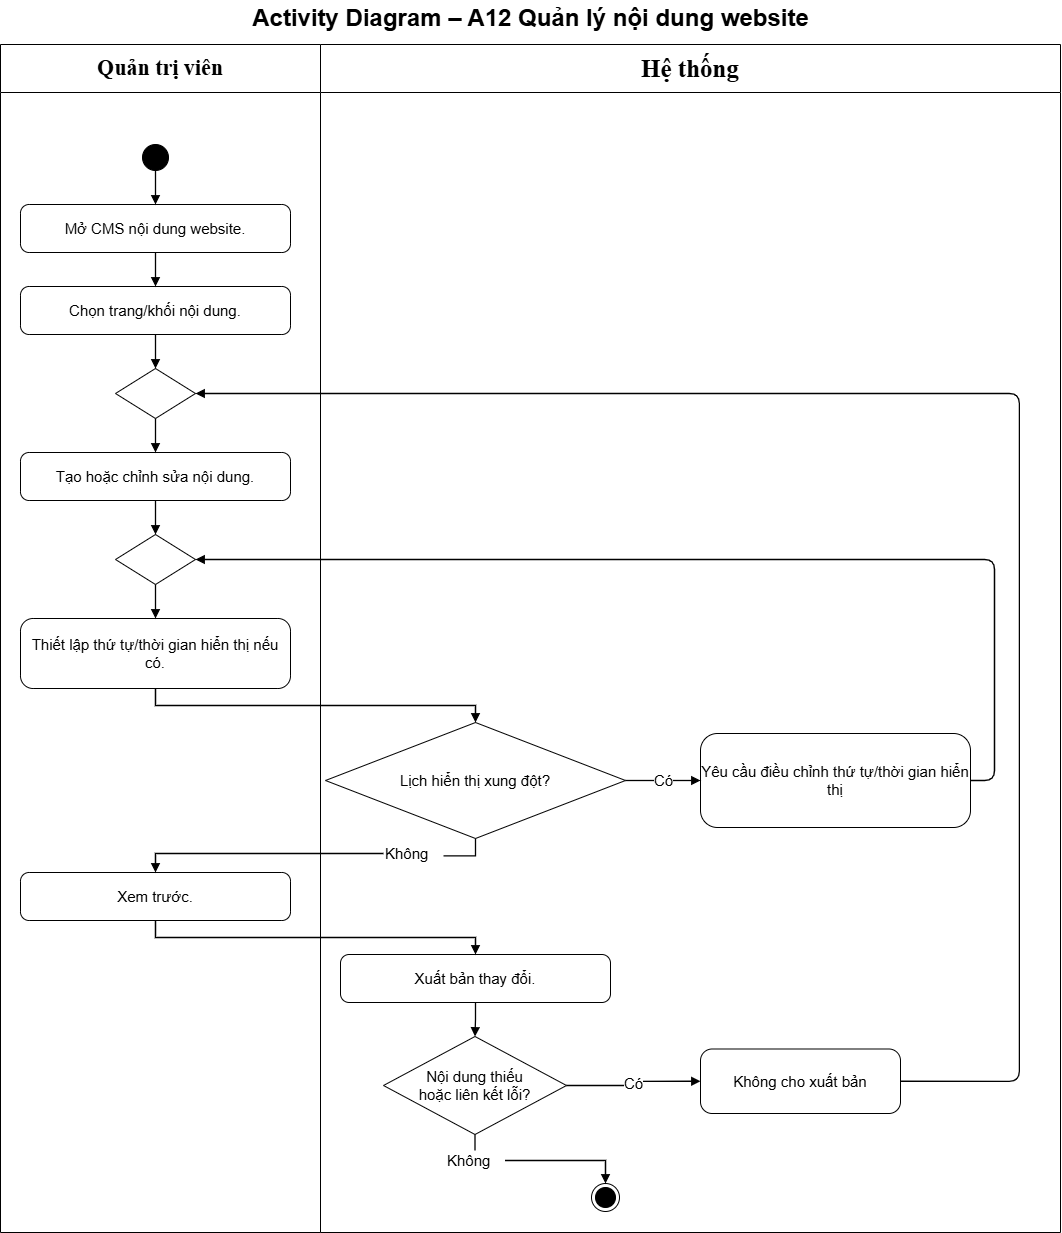

The diagram above was exported from draw.io. Its source (the exported page's mxGraphModel, read from the mxfile embedded in the PNG):
<mxGraphModel dx="2061" dy="1253" grid="0" gridSize="10" guides="1" tooltips="1" connect="1" arrows="1" fold="1" page="1" pageScale="1" pageWidth="1100" pageHeight="1272" math="0" shadow="0">
  <root>
    <mxCell id="0" />
    <mxCell id="1" parent="0" />
    <mxCell id="c3" parent="1" style="swimlane;whiteSpace=wrap;html=1;fontSize=20;startSize=48;swimlaneFillColor=#ffffff;fontFamily=Helvetica;collapsible=0" value="&lt;b&gt;&lt;font style=&quot;font-size: 22px;&quot; face=&quot;Times New Roman&quot;&gt;Quản trị viên&lt;/font&gt;&lt;/b&gt;" vertex="1">
      <mxGeometry height="1188" width="320" x="20" y="54" as="geometry" />
    </mxCell>
    <mxCell id="c4" parent="1" style="swimlane;whiteSpace=wrap;html=1;fontSize=22;startSize=48;swimlaneFillColor=#ffffff;fontFamily=Helvetica;collapsible=0" value="&lt;b&gt;&lt;font face=&quot;Times New Roman&quot; style=&quot;font-size: 25px;&quot;&gt;Hệ thống&lt;/font&gt;&lt;/b&gt;" vertex="1">
      <mxGeometry height="1188" width="740" x="340" y="54" as="geometry" />
    </mxCell>
    <mxCell id="c28" parent="c4" style="rhombus;whiteSpace=wrap;html=1;fontSize=15;fontFamily=Helvetica" value="Nội dung thiếu&lt;div&gt;hoặc liên kết lỗi?&lt;/div&gt;" vertex="1">
      <mxGeometry height="98" width="183" x="63" y="992" as="geometry" />
    </mxCell>
    <mxCell id="c32" parent="c4" style="text;html=1;align=left;verticalAlign=middle;fontSize=15;" value="Không" vertex="1">
      <mxGeometry height="20" width="60" x="124.5" y="1106" as="geometry" />
    </mxCell>
    <mxCell id="URMXPS8IB_iBBDPwAVwo-2" edge="1" parent="c4" source="c28" style="edgeStyle=orthogonalEdgeStyle;rounded=0;html=1;endArrow=none;endFill=0;strokeWidth=1.3;fontSize=15;labelBackgroundColor=#ffffff;exitX=0.5;exitY=1;" target="c32" value="">
      <mxGeometry relative="1" x="-0.0345" as="geometry">
        <mxPoint x="154" y="1090" as="sourcePoint" />
        <mxPoint x="155" y="1142" as="targetPoint" />
      </mxGeometry>
    </mxCell>
    <mxCell id="c33" parent="c4" style="ellipse;html=1;shape=endState;fillColor=#000000;strokeColor=#000000" value="" vertex="1">
      <mxGeometry height="28" width="28" x="271" y="1139" as="geometry" />
    </mxCell>
    <mxCell id="c34" edge="1" parent="c4" source="c32" style="edgeStyle=orthogonalEdgeStyle;rounded=0;html=1;endArrow=block;endFill=1;strokeColor=#000000;strokeWidth=1.3;fontSize=16;labelBackgroundColor=#ffffff;entryX=0.5;entryY=0" target="c33" value="">
      <mxGeometry relative="1" as="geometry" />
    </mxCell>
    <mxCell id="c30" parent="c4" style="rounded=1;arcSize=18;whiteSpace=wrap;html=1;fontSize=15;fontFamily=Helvetica" value="Không cho xuất bản" vertex="1">
      <mxGeometry height="64.5" width="200" x="380" y="1004.5" as="geometry" />
    </mxCell>
    <mxCell id="c31" edge="1" parent="c4" source="c28" style="edgeStyle=orthogonalEdgeStyle;rounded=0;html=1;endArrow=block;endFill=1;strokeWidth=1.3;fontSize=15;labelBackgroundColor=#ffffff;exitX=1;exitY=0.5;entryX=0;entryY=0.5" target="c30" value="Có">
      <mxGeometry relative="1" as="geometry" />
    </mxCell>
    <mxCell id="c5" parent="1" style="text;html=1;align=center;verticalAlign=middle;fontSize=24;fontStyle=1;fontFamily=Helvetica" value="Activity Diagram – A12 Quản lý nội dung website" vertex="1">
      <mxGeometry height="36" width="1060" x="20" y="10" as="geometry" />
    </mxCell>
    <mxCell id="c6" parent="1" style="ellipse;fillColor=#000000;strokeColor=#000000;html=1" value="" vertex="1">
      <mxGeometry height="26" width="26" x="162" y="154" as="geometry" />
    </mxCell>
    <mxCell id="c7" parent="1" style="rounded=1;arcSize=18;whiteSpace=wrap;html=1;fontSize=15;fontFamily=Helvetica" value="Mở CMS nội dung website." vertex="1">
      <mxGeometry height="48" width="270" x="40" y="214" as="geometry" />
    </mxCell>
    <mxCell id="c8" edge="1" parent="1" source="c6" style="edgeStyle=orthogonalEdgeStyle;rounded=0;html=1;endArrow=block;endFill=1;strokeColor=#000000;strokeWidth=1.3;fontSize=15;labelBackgroundColor=#ffffff;exitX=0.5;exitY=1;entryX=0.5;entryY=0" target="c7" value="">
      <mxGeometry relative="1" as="geometry" />
    </mxCell>
    <mxCell id="c9" parent="1" style="rounded=1;arcSize=18;whiteSpace=wrap;html=1;fontSize=15;fontFamily=Helvetica" value="Chọn trang/khối nội dung." vertex="1">
      <mxGeometry height="48" width="270" x="40" y="296" as="geometry" />
    </mxCell>
    <mxCell id="c10" edge="1" parent="1" source="c7" style="edgeStyle=orthogonalEdgeStyle;rounded=0;html=1;endArrow=block;endFill=1;strokeWidth=1.3;fontSize=15;labelBackgroundColor=#ffffff;exitX=0.5;exitY=1;entryX=0.5;entryY=0" target="c9" value="">
      <mxGeometry relative="1" as="geometry" />
    </mxCell>
    <mxCell id="c11" parent="1" style="rhombus;html=1;fontSize=15;" value="" vertex="1">
      <mxGeometry height="50" width="80" x="135" y="378" as="geometry" />
    </mxCell>
    <mxCell id="c12" edge="1" parent="1" source="c9" style="edgeStyle=orthogonalEdgeStyle;rounded=0;html=1;endArrow=block;endFill=1;strokeWidth=1.3;fontSize=15;labelBackgroundColor=#ffffff;exitX=0.5;exitY=1;entryX=0.5;entryY=0" target="c11" value="">
      <mxGeometry relative="1" as="geometry" />
    </mxCell>
    <mxCell id="c13" parent="1" style="rounded=1;arcSize=18;whiteSpace=wrap;html=1;fontSize=15;fontFamily=Helvetica" value="Tạo hoặc chỉnh sửa nội dung." vertex="1">
      <mxGeometry height="48" width="270" x="40" y="462" as="geometry" />
    </mxCell>
    <mxCell id="c14" edge="1" parent="1" source="c11" style="edgeStyle=orthogonalEdgeStyle;rounded=0;html=1;endArrow=block;endFill=1;strokeWidth=1.3;fontSize=15;labelBackgroundColor=#ffffff;exitX=0.5;exitY=1;entryX=0.5;entryY=0" target="c13" value="">
      <mxGeometry relative="1" as="geometry" />
    </mxCell>
    <mxCell id="c15" parent="1" style="rhombus;html=1;fontSize=15;" value="" vertex="1">
      <mxGeometry height="50" width="80" x="135" y="544" as="geometry" />
    </mxCell>
    <mxCell id="c16" edge="1" parent="1" source="c13" style="edgeStyle=orthogonalEdgeStyle;rounded=0;html=1;endArrow=block;endFill=1;strokeWidth=1.3;fontSize=15;labelBackgroundColor=#ffffff;exitX=0.5;exitY=1;entryX=0.5;entryY=0" target="c15" value="">
      <mxGeometry relative="1" as="geometry" />
    </mxCell>
    <mxCell id="c17" parent="1" style="rounded=1;arcSize=18;whiteSpace=wrap;html=1;fontSize=15;fontFamily=Helvetica" value="Thiết lập thứ tự/thời gian hiển thị nếu có." vertex="1">
      <mxGeometry height="70" width="270" x="40" y="628" as="geometry" />
    </mxCell>
    <mxCell id="c18" edge="1" parent="1" source="c15" style="edgeStyle=orthogonalEdgeStyle;rounded=0;html=1;endArrow=block;endFill=1;strokeWidth=1.3;fontSize=15;labelBackgroundColor=#ffffff;exitX=0.5;exitY=1;entryX=0.5;entryY=0" target="c17" value="">
      <mxGeometry relative="1" as="geometry" />
    </mxCell>
    <mxCell id="c19" parent="1" style="rhombus;whiteSpace=wrap;html=1;fontSize=15;fontFamily=Helvetica" value="Lịch hiển thị xung đột?" vertex="1">
      <mxGeometry height="116" width="300" x="345" y="732" as="geometry" />
    </mxCell>
    <mxCell id="c20" edge="1" parent="1" source="c17" style="edgeStyle=orthogonalEdgeStyle;rounded=0;html=1;endArrow=block;endFill=1;strokeWidth=1.3;fontSize=15;labelBackgroundColor=#ffffff;exitX=0.5;exitY=1;entryX=0.5;entryY=0" target="c19" value="">
      <mxGeometry relative="1" as="geometry" />
    </mxCell>
    <mxCell id="c21" parent="1" style="rounded=1;arcSize=18;whiteSpace=wrap;html=1;fontSize=15;fontFamily=Helvetica" value="Yêu cầu điều chỉnh thứ tự/thời gian hiển thị" vertex="1">
      <mxGeometry height="94" width="270" x="720" y="743" as="geometry" />
    </mxCell>
    <mxCell id="c22" edge="1" parent="1" source="c19" style="edgeStyle=orthogonalEdgeStyle;rounded=0;html=1;endArrow=block;endFill=1;strokeWidth=1.3;fontSize=15;labelBackgroundColor=#ffffff;exitX=1;exitY=0.5;entryX=0;entryY=0.5" target="c21" value="Có">
      <mxGeometry relative="1" as="geometry" />
    </mxCell>
    <mxCell id="c24" parent="1" style="rounded=1;arcSize=18;whiteSpace=wrap;html=1;fontSize=15;fontFamily=Helvetica" value="Xem trước." vertex="1">
      <mxGeometry height="48" width="270" x="40" y="882" as="geometry" />
    </mxCell>
    <mxCell id="c25" edge="1" parent="1" source="c23" style="edgeStyle=orthogonalEdgeStyle;rounded=0;html=1;endArrow=block;endFill=1;strokeWidth=1.3;fontSize=15;labelBackgroundColor=#ffffff;entryX=0.5;entryY=0" target="c24" value="">
      <mxGeometry relative="1" as="geometry" />
    </mxCell>
    <mxCell id="c26" parent="1" style="rounded=1;arcSize=18;whiteSpace=wrap;html=1;fontSize=15;fontFamily=Helvetica" value="Xuất bản thay đổi." vertex="1">
      <mxGeometry height="48" width="270" x="360" y="964" as="geometry" />
    </mxCell>
    <mxCell id="c27" edge="1" parent="1" source="c24" style="edgeStyle=orthogonalEdgeStyle;rounded=0;html=1;endArrow=block;endFill=1;strokeWidth=1.3;fontSize=15;labelBackgroundColor=#ffffff;exitX=0.5;exitY=1;entryX=0.5;entryY=0" target="c26" value="">
      <mxGeometry relative="1" as="geometry" />
    </mxCell>
    <mxCell id="c29" edge="1" parent="1" source="c26" style="edgeStyle=orthogonalEdgeStyle;rounded=0;html=1;endArrow=block;endFill=1;strokeWidth=1.3;fontSize=15;labelBackgroundColor=#ffffff;exitX=0.5;exitY=1;entryX=0.5;entryY=0" target="c28" value="">
      <mxGeometry relative="1" as="geometry" />
    </mxCell>
    <mxCell id="c35" edge="1" parent="1" source="c21" style="edgeStyle=none;html=1;endArrow=block;endFill=1;strokeWidth=1.3;exitX=1;exitY=0.5;entryX=1;entryY=0.5;fontSize=15;" target="c15" value="">
      <mxGeometry relative="1" as="geometry">
        <Array as="points">
          <mxPoint x="990" y="790" />
          <mxPoint x="1014" y="790" />
          <mxPoint x="1014" y="569" />
          <mxPoint x="215" y="569" />
        </Array>
      </mxGeometry>
    </mxCell>
    <mxCell id="c36" edge="1" parent="1" source="c30" style="edgeStyle=orthogonalEdgeStyle;html=1;endArrow=block;endFill=1;strokeWidth=1.3;exitX=1;exitY=0.5;entryX=1;entryY=0.5;fontSize=15;" target="c11" value="">
      <mxGeometry relative="1" x="0.133" as="geometry">
        <Array as="points">
          <mxPoint x="1038.8" y="1090.8" />
          <mxPoint x="1038.8" y="403" />
        </Array>
      </mxGeometry>
    </mxCell>
    <mxCell id="URMXPS8IB_iBBDPwAVwo-1" edge="1" parent="1" source="c19" style="edgeStyle=orthogonalEdgeStyle;rounded=0;html=1;endArrow=none;endFill=0;strokeWidth=1.3;fontSize=15;labelBackgroundColor=#ffffff;exitX=0.5;exitY=1;" target="c23" value="">
      <mxGeometry relative="1" x="0.013" as="geometry">
        <Array as="points">
          <mxPoint x="495" y="865.4" />
        </Array>
        <mxPoint x="495" y="848" as="sourcePoint" />
        <mxPoint x="175" y="882" as="targetPoint" />
      </mxGeometry>
    </mxCell>
    <mxCell id="c23" parent="1" style="text;html=1;align=left;verticalAlign=middle;fontSize=15;" value="Không" vertex="1">
      <mxGeometry height="20" width="60" x="403" y="853" as="geometry" />
    </mxCell>
  </root>
</mxGraphModel>